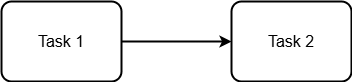

The diagram above was exported from draw.io. Its source (the exported page's mxGraphModel, read from the mxfile embedded in the PNG):
<mxGraphModel dx="595" dy="793" grid="1" gridSize="10" guides="1" tooltips="1" connect="1" arrows="1" fold="1" page="1" pageScale="1" pageWidth="850" pageHeight="1100" math="0" shadow="0">
  <root>
    <mxCell id="0" />
    <mxCell id="1" parent="0" />
    <mxCell id="4" style="edgeStyle=none;html=1;strokeWidth=2;" edge="1" parent="1" source="2" target="3">
      <mxGeometry relative="1" as="geometry" />
    </mxCell>
    <mxCell id="2" value="Task 1" style="points=[[0.25,0,0],[0.5,0,0],[0.75,0,0],[1,0.25,0],[1,0.5,0],[1,0.75,0],[0.75,1,0],[0.5,1,0],[0.25,1,0],[0,0.75,0],[0,0.5,0],[0,0.25,0]];shape=mxgraph.bpmn.task;whiteSpace=wrap;rectStyle=rounded;size=10;html=1;container=1;expand=0;collapsible=0;taskMarker=abstract;strokeWidth=2;fontSize=16;" vertex="1" parent="1">
      <mxGeometry x="130" y="340" width="120" height="80" as="geometry" />
    </mxCell>
    <mxCell id="3" value="Task 2" style="points=[[0.25,0,0],[0.5,0,0],[0.75,0,0],[1,0.25,0],[1,0.5,0],[1,0.75,0],[0.75,1,0],[0.5,1,0],[0.25,1,0],[0,0.75,0],[0,0.5,0],[0,0.25,0]];shape=mxgraph.bpmn.task;whiteSpace=wrap;rectStyle=rounded;size=10;html=1;container=1;expand=0;collapsible=0;taskMarker=abstract;strokeWidth=2;fontSize=16;" vertex="1" parent="1">
      <mxGeometry x="360" y="340" width="120" height="80" as="geometry" />
    </mxCell>
  </root>
</mxGraphModel>